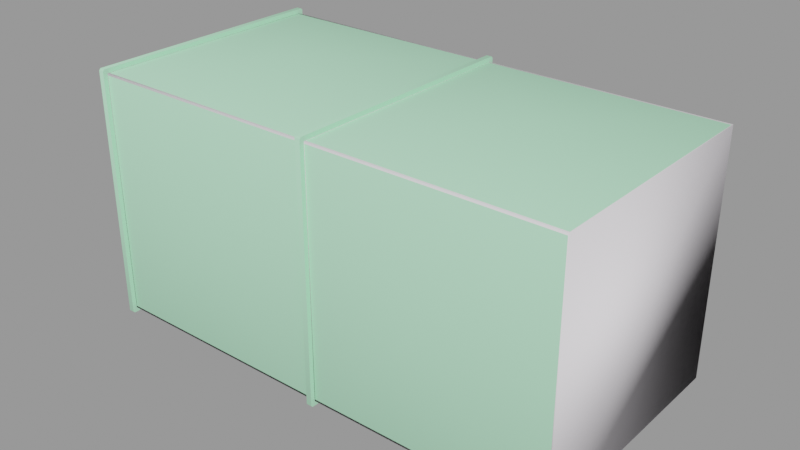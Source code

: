 # Source: vent_system_straight_128.blend  (saved by Blender 2.92.15; exported with 4.5.12 LTS)
import bpy
from mathutils import Matrix  # noqa: F401  (used for matrix-valued properties, if any)

bpy.ops.wm.read_factory_settings(use_empty=True)
scene = bpy.context.scene
scene.name = 'vent_system_straight_128.qc'

# ---- collections
col_vent_system_straight_128 = bpy.data.collections.new('vent_system_straight_128'); scene.collection.children.link(col_vent_system_straight_128)

# ---- materials (node trees are filled in below, after node groups)
mat_vent_system01 = bpy.data.materials.new('vent_system01')
mat_vent_system01.use_transparent_shadow = False
mat_vent_system01.diffuse_color = (0.4679, 0.8899, 0.5943, 1.0)
mat_phy = bpy.data.materials.new('  phy')
mat_phy.use_transparent_shadow = False
mat_phy.diffuse_color = (0.9156, 0.8753, 0.9207, 1.0)

# ---- material node trees

# ---- meshes
me_vent_system_straight_128_reference = bpy.data.meshes.new('vent_system_straight_128_reference')
me_vent_system_straight_128_reference.from_pydata([(32.71, 31.63, -32.0), (32.71, -32.78, -33.22), (32.71, 32.78, -33.22), (32.71, -31.63, -32.0), (31.25, -32.0, -31.63), (31.25, -32.0, 31.63), (2e-06, -34.5, -2.6e-05), (-31.29, -32.0, 31.63), (31.25, -31.63, 32.0), (-31.29, -31.63, 32.0), (-31.29, -32.0, -31.63), (31.25, -31.63, -32.0), (-31.29, -31.63, -32.0), (95.25, 31.63, -32.0), (95.25, -31.63, -32.0), (63.92, 2.9e-05, -34.5), (32.71, 32.0, -31.63), (95.25, 32.0, -31.63), (32.71, -33.22, -32.78), (31.29, -32.78, -33.22), (31.29, -33.22, -32.78), (31.29, -33.22, 32.78), (32.71, -33.22, 32.78), (31.29, -32.78, 33.22), (32.71, -32.78, 33.22), (-31.29, -32.78, -33.22), (-32.71, 32.78, -33.22), (-31.29, 32.78, -33.22), (-32.71, -32.78, -33.22), (-31.29, 31.63, -32.0), (32.71, 31.63, 32.0), (32.71, 32.78, 33.22), (32.71, -31.63, 32.0), (-31.29, -32.78, 33.22), (-31.29, 31.63, 32.0), (-31.29, 32.78, 33.22), (-32.71, 33.22, -32.78), (-31.29, 33.22, -32.78), (-32.71, -32.78, 33.22), (-32.71, 32.78, 33.22), (31.29, 32.78, -33.22), (95.25, -32.0, -31.63), (32.71, -32.0, -31.63), (31.29, 33.22, -32.78), (32.71, 33.22, -32.78), (31.25, 31.63, 32.0), (-31.29, 32.0, 31.63), (31.25, 32.0, 31.63), (31.29, 32.78, 33.22), (31.25, 32.0, -31.63), (31.25, 31.63, -32.0), (-31.29, 32.0, -31.63), (95.25, 32.0, 31.63), (95.25, 31.63, 32.0), (32.71, 32.0, 31.63), (-32.71, -31.63, 32.0), (-32.71, -33.22, 32.78), (-32.71, -32.0, 31.63), (-32.71, -33.22, -32.78), (-32.71, -32.0, -31.63), (-32.71, -31.63, -32.0), (-32.71, 31.63, -32.0), (-32.71, 31.63, 32.0), (-0.08499, -2.6e-05, 34.5), (-32.71, 33.22, 32.78), (-31.29, 33.22, 32.78), (63.92, -2.3e-05, 34.5), (95.25, -31.63, 32.0), (32.71, -32.0, 31.63), (95.25, -32.0, 31.63), (31.29, 33.22, 32.78), (32.71, 33.22, 32.78), (-31.29, -33.22, -32.78), (-31.29, -33.22, 32.78), (-0.08499, 2.6e-05, -34.5), (-2e-06, 34.5, 2.6e-05), (-32.71, 32.0, -31.63), (-32.71, 32.0, 31.63), (64.0, -34.5, -2.6e-05), (64.0, 34.5, 2.6e-05)], [], [(0, 1, 2), (0, 3, 1), (4, 5, 6), (7, 8, 9), (7, 5, 8), (6, 5, 7), (10, 6, 7), (10, 4, 6), (11, 4, 10), (11, 10, 12), (13, 14, 15), (13, 16, 17), (13, 0, 16), (0, 13, 15), (0, 15, 3), (15, 14, 3), (18, 19, 1), (18, 20, 19), (18, 21, 20), (18, 22, 21), (22, 23, 21), (22, 24, 23), (25, 26, 27), (25, 28, 26), (29, 25, 27), (29, 12, 25), (24, 30, 31), (24, 32, 30), (33, 34, 35), (33, 9, 34), (27, 36, 37), (27, 26, 36), (35, 38, 33), (35, 39, 38), (2, 19, 40), (2, 1, 19), (41, 3, 14), (41, 42, 3), (43, 2, 40), (43, 44, 2), (45, 46, 34), (45, 47, 46), (31, 23, 24), (31, 48, 23), (29, 49, 50), (29, 51, 49), (52, 30, 53), (52, 54, 30), (8, 48, 45), (8, 23, 48), (40, 11, 50), (40, 19, 11), (55, 56, 38), (55, 57, 56), (57, 58, 56), (57, 59, 58), (59, 28, 58), (59, 60, 28), (61, 28, 60), (61, 26, 28), (55, 39, 62), (55, 38, 39), (63, 9, 8), (34, 9, 63), (45, 34, 63), (45, 63, 8), (35, 64, 39), (35, 65, 64), (36, 64, 65), (36, 65, 37), (65, 35, 34), (65, 34, 46), (46, 37, 65), (46, 51, 37), (27, 37, 51), (27, 51, 29), (53, 66, 67), (53, 30, 66), (30, 32, 66), (66, 32, 67), (67, 32, 68), (67, 68, 69), (70, 44, 43), (70, 71, 44), (70, 31, 71), (70, 48, 31), (12, 72, 25), (12, 10, 72), (10, 73, 72), (10, 7, 73), (9, 73, 7), (9, 33, 73), (20, 11, 19), (20, 4, 11), (21, 4, 20), (21, 5, 4), (23, 5, 21), (23, 8, 5), (50, 11, 74), (74, 11, 12), (29, 74, 12), (29, 50, 74), (49, 75, 47), (75, 46, 47), (51, 46, 75), (49, 51, 75), (26, 61, 76), (26, 76, 36), (76, 64, 36), (76, 77, 64), (77, 39, 64), (77, 62, 39), (1, 3, 42), (1, 42, 18), (42, 22, 18), (42, 68, 22), (22, 68, 32), (22, 32, 24), (41, 69, 78), (78, 69, 68), (42, 78, 68), (42, 41, 78), (17, 79, 52), (79, 54, 52), (16, 54, 79), (17, 16, 79), (0, 2, 44), (0, 44, 16), (71, 16, 44), (71, 54, 16), (54, 71, 31), (54, 31, 30), (40, 50, 49), (40, 49, 43), (49, 70, 43), (49, 47, 70), (70, 47, 45), (70, 45, 48), (56, 33, 38), (56, 73, 33), (58, 73, 56), (58, 72, 73), (28, 72, 58), (28, 25, 72)])
me_vent_system_straight_128_reference.polygons.foreach_set('use_smooth', [True] * 144)
_k = set([(0, 3), (0, 16), (1, 2), (1, 18), (2, 44), (3, 42), (4, 5), (4, 11), (5, 8), (7, 9), (7, 10), (8, 45), (9, 34), (10, 12), (11, 50), (12, 29), (16, 54), (18, 22), (19, 20), (19, 40), (20, 21), (21, 23), (22, 24), (23, 48), (24, 31), (25, 27), (25, 72), (26, 28), (26, 36), (27, 37), (28, 58), (29, 51), (30, 32), (30, 54), (31, 71), (32, 68), (33, 35), (33, 73), (34, 46), (35, 65), (36, 37), (36, 64), (37, 65), (38, 39), (38, 56), (39, 64), (40, 43), (42, 68), (43, 44), (43, 70), (44, 71), (45, 47), (46, 51), (47, 49), (48, 70), (49, 50), (56, 58), (72, 73)])
me_vent_system_straight_128_reference.attributes.new('sharp_edge', 'BOOLEAN', 'EDGE').data.foreach_set('value', [ (min(e.vertices), max(e.vertices)) in _k for e in me_vent_system_straight_128_reference.edges])
_uv = me_vent_system_straight_128_reference.uv_layers.new(name='UVMap')
_uv.uv.foreach_set('vector', [0.009231, 0.9349, 0.2426, 0.9437, 0.005077, 0.9437, 0.009231, 0.9349, 0.2385, 0.9349, 0.2426, 0.9437, 0.4577, 0.006384, 0.4577, 0.4654, 0.3445, 0.2359, 0.2311, 0.4654, 0.4577, 0.4681, 0.2311, 0.4681, 0.2311, 0.4654, 0.4577, 0.4654, 0.4577, 0.4681, 0.3445, 0.2359, 0.4577, 0.4654, 0.2311, 0.4654, 0.2311, 0.006384, 0.3445, 0.2359, 0.2311, 0.4654, 0.2311, 0.006384, 0.4577, 0.006384, 0.3445, 0.2359, 0.4577, 0.003699, 0.4577, 0.006384, 0.2311, 0.006384, 0.4577, 0.003699, 0.2311, 0.006384, 0.2311, 0.003699, 0.2287, 0.4681, 0.2287, 0.927, 0.1153, 0.6975, 0.2287, 0.4681, 0.002193, 0.4654, 0.2287, 0.4654, 0.2287, 0.4681, 0.002193, 0.4681, 0.002193, 0.4654, 0.002193, 0.4681, 0.2287, 0.4681, 0.1153, 0.6975, 0.002193, 0.4681, 0.1153, 0.6975, 0.002193, 0.927, 0.1153, 0.6975, 0.2287, 0.927, 0.002193, 0.927, 0.4858, 0.9562, 0.4874, 0.9427, 0.4874, 0.9594, 0.4858, 0.9562, 0.4858, 0.9459, 0.4874, 0.9427, 0.4858, 0.9562, 0.2482, 0.9459, 0.4858, 0.9459, 0.4858, 0.9562, 0.2482, 0.9562, 0.2482, 0.9459, 0.2482, 0.9562, 0.2466, 0.9427, 0.2482, 0.9459, 0.2482, 0.9562, 0.2466, 0.9594, 0.2466, 0.9427, 0.2426, 0.9437, 0.005077, 0.954, 0.005077, 0.9437, 0.2426, 0.9437, 0.2426, 0.954, 0.005077, 0.954, 0.009231, 0.9349, 0.2426, 0.9437, 0.005077, 0.9437, 0.009231, 0.9349, 0.2385, 0.9349, 0.2426, 0.9437, 0.003634, 0.9794, 0.237, 0.9706, 0.2412, 0.9794, 0.003634, 0.9794, 0.007788, 0.9706, 0.237, 0.9706, 0.003634, 0.9794, 0.237, 0.9706, 0.2412, 0.9794, 0.003634, 0.9794, 0.007788, 0.9706, 0.237, 0.9706, 0.2456, 0.992, 0.2472, 0.9785, 0.2472, 0.9888, 0.2456, 0.992, 0.2456, 0.9753, 0.2472, 0.9785, 0.2412, 0.9794, 0.003634, 0.9898, 0.003634, 0.9794, 0.2412, 0.9794, 0.2412, 0.9898, 0.003634, 0.9898, 0.005077, 0.9437, 0.2426, 0.954, 0.005077, 0.954, 0.005077, 0.9437, 0.2426, 0.9437, 0.2426, 0.954, 0.4577, 0.006384, 0.2311, 0.003699, 0.4577, 0.003699, 0.4577, 0.006384, 0.2311, 0.006384, 0.2311, 0.003699, 0.2472, 0.9785, 0.2456, 0.992, 0.2456, 0.9753, 0.2472, 0.9785, 0.2472, 0.9888, 0.2456, 0.992, 0.2287, 0.003699, 0.002193, 0.006384, 0.002193, 0.003699, 0.2287, 0.003699, 0.2287, 0.006384, 0.002193, 0.006384, 0.2412, 0.9794, 0.003634, 0.9898, 0.003634, 0.9794, 0.2412, 0.9794, 0.2412, 0.9898, 0.003634, 0.9898, 0.002193, 0.4681, 0.2287, 0.4654, 0.2287, 0.4681, 0.002193, 0.4681, 0.002193, 0.4654, 0.2287, 0.4654, 0.2287, 0.006384, 0.002193, 0.003699, 0.2287, 0.003699, 0.2287, 0.006384, 0.002193, 0.006384, 0.002193, 0.003699, 0.007788, 0.9986, 0.2412, 0.9898, 0.237, 0.9986, 0.007788, 0.9986, 0.003634, 0.9898, 0.2412, 0.9898, 0.005077, 0.954, 0.2385, 0.9628, 0.00923, 0.9628, 0.005077, 0.954, 0.2426, 0.954, 0.2385, 0.9628, 0.251, 0.9343, 0.2482, 0.9459, 0.2466, 0.9427, 0.251, 0.9343, 0.2524, 0.937, 0.2482, 0.9459, 0.2524, 0.937, 0.4858, 0.9459, 0.2482, 0.9459, 0.2524, 0.937, 0.4816, 0.937, 0.4858, 0.9459, 0.4816, 0.937, 0.4874, 0.9427, 0.4858, 0.9459, 0.4816, 0.937, 0.483, 0.9343, 0.4874, 0.9427, 0.00923, 0.9628, 0.2426, 0.954, 0.2385, 0.9628, 0.00923, 0.9628, 0.005077, 0.954, 0.2426, 0.954, 0.007788, 0.9986, 0.2412, 0.9898, 0.237, 0.9986, 0.007788, 0.9986, 0.003634, 0.9898, 0.2412, 0.9898, 0.1156, 0.2359, 0.002501, 0.006384, 0.229, 0.006384, 0.002501, 0.4654, 0.002501, 0.006384, 0.1156, 0.2359, 0.229, 0.4654, 0.002501, 0.4654, 0.1156, 0.2359, 0.229, 0.4654, 0.1156, 0.2359, 0.229, 0.006384, 0.4864, 0.992, 0.4848, 0.9785, 0.4864, 0.9753, 0.4864, 0.992, 0.4848, 0.9888, 0.4848, 0.9785, 0.2472, 0.9785, 0.4848, 0.9785, 0.4848, 0.9888, 0.2472, 0.9785, 0.4848, 0.9888, 0.2472, 0.9888, 0.4848, 0.9888, 0.4864, 0.992, 0.482, 1.0, 0.4848, 0.9888, 0.482, 1.0, 0.4806, 0.9976, 0.4806, 0.9976, 0.2472, 0.9888, 0.4848, 0.9888, 0.4806, 0.9976, 0.2514, 0.9976, 0.2472, 0.9888, 0.2456, 0.992, 0.2472, 0.9888, 0.2514, 0.9976, 0.2456, 0.992, 0.2514, 0.9976, 0.2501, 1.0, 0.4577, 0.927, 0.3442, 0.6975, 0.4577, 0.4681, 0.4577, 0.927, 0.2311, 0.927, 0.3442, 0.6975, 0.2311, 0.927, 0.2311, 0.4681, 0.3442, 0.6975, 0.3442, 0.6975, 0.2311, 0.4681, 0.4577, 0.4681, 0.4577, 0.4681, 0.2311, 0.4681, 0.2311, 0.4654, 0.4577, 0.4681, 0.2311, 0.4654, 0.4577, 0.4654, 0.4848, 0.9785, 0.2472, 0.9888, 0.2472, 0.9785, 0.4848, 0.9785, 0.4848, 0.9888, 0.2472, 0.9888, 0.4848, 0.9785, 0.4864, 0.992, 0.4848, 0.9888, 0.4848, 0.9785, 0.4864, 0.9753, 0.4864, 0.992, 0.483, 0.9677, 0.4858, 0.9562, 0.4874, 0.9594, 0.483, 0.9677, 0.4816, 0.965, 0.4858, 0.9562, 0.4816, 0.965, 0.2482, 0.9562, 0.4858, 0.9562, 0.4816, 0.965, 0.2524, 0.965, 0.2482, 0.9562, 0.251, 0.9677, 0.2482, 0.9562, 0.2524, 0.965, 0.251, 0.9677, 0.2466, 0.9594, 0.2482, 0.9562, 0.4858, 0.9459, 0.483, 0.9343, 0.4874, 0.9427, 0.4858, 0.9459, 0.4816, 0.937, 0.483, 0.9343, 0.2482, 0.9459, 0.4816, 0.937, 0.4858, 0.9459, 0.2482, 0.9459, 0.2524, 0.937, 0.4816, 0.937, 0.2466, 0.9427, 0.2524, 0.937, 0.2482, 0.9459, 0.2466, 0.9427, 0.251, 0.9343, 0.2524, 0.937, 0.458, 0.4681, 0.458, 0.927, 0.3445, 0.6975, 0.3445, 0.6975, 0.458, 0.927, 0.2315, 0.927, 0.2315, 0.4681, 0.3445, 0.6975, 0.2315, 0.927, 0.2315, 0.4681, 0.458, 0.4681, 0.3445, 0.6975, 0.2287, 0.006384, 0.1156, 0.2359, 0.2287, 0.4654, 0.1156, 0.2359, 0.002193, 0.4654, 0.2287, 0.4654, 0.002193, 0.006384, 0.002193, 0.4654, 0.1156, 0.2359, 0.2287, 0.006384, 0.002193, 0.006384, 0.1156, 0.2359, 0.2456, 0.9753, 0.2501, 0.967, 0.2514, 0.9696, 0.2456, 0.9753, 0.2514, 0.9696, 0.2472, 0.9785, 0.2514, 0.9696, 0.4848, 0.9785, 0.2472, 0.9785, 0.2514, 0.9696, 0.4806, 0.9696, 0.4848, 0.9785, 0.4806, 0.9696, 0.4864, 0.9753, 0.4848, 0.9785, 0.4806, 0.9696, 0.482, 0.967, 0.4864, 0.9753, 0.4874, 0.9594, 0.483, 0.9677, 0.4816, 0.965, 0.4874, 0.9594, 0.4816, 0.965, 0.4858, 0.9562, 0.4816, 0.965, 0.2482, 0.9562, 0.4858, 0.9562, 0.4816, 0.965, 0.2524, 0.965, 0.2482, 0.9562, 0.2482, 0.9562, 0.2524, 0.965, 0.251, 0.9677, 0.2482, 0.9562, 0.251, 0.9677, 0.2466, 0.9594, 0.2287, 0.006384, 0.2287, 0.4654, 0.1156, 0.2359, 0.1156, 0.2359, 0.2287, 0.4654, 0.002193, 0.4654, 0.002193, 0.006384, 0.1156, 0.2359, 0.002193, 0.4654, 0.002193, 0.006384, 0.2287, 0.006384, 0.1156, 0.2359, 0.2287, 0.006384, 0.1156, 0.2359, 0.2287, 0.4654, 0.1156, 0.2359, 0.002193, 0.4654, 0.2287, 0.4654, 0.002193, 0.006384, 0.002193, 0.4654, 0.1156, 0.2359, 0.2287, 0.006384, 0.002193, 0.006384, 0.1156, 0.2359, 0.2501, 1.0, 0.2456, 0.992, 0.2472, 0.9888, 0.2501, 1.0, 0.2472, 0.9888, 0.2514, 0.9976, 0.4848, 0.9888, 0.2514, 0.9976, 0.2472, 0.9888, 0.4848, 0.9888, 0.4806, 0.9976, 0.2514, 0.9976, 0.4806, 0.9976, 0.4848, 0.9888, 0.4864, 0.992, 0.4806, 0.9976, 0.4864, 0.992, 0.482, 1.0, 0.2456, 0.9753, 0.2501, 0.967, 0.2514, 0.9696, 0.2456, 0.9753, 0.2514, 0.9696, 0.2472, 0.9785, 0.2514, 0.9696, 0.4848, 0.9785, 0.2472, 0.9785, 0.2514, 0.9696, 0.4806, 0.9696, 0.4848, 0.9785, 0.4848, 0.9785, 0.4806, 0.9696, 0.482, 0.967, 0.4848, 0.9785, 0.482, 0.967, 0.4864, 0.9753, 0.2482, 0.9459, 0.2466, 0.9594, 0.2466, 0.9427, 0.2482, 0.9459, 0.2482, 0.9562, 0.2466, 0.9594, 0.4858, 0.9459, 0.2482, 0.9562, 0.2482, 0.9459, 0.4858, 0.9459, 0.4858, 0.9562, 0.2482, 0.9562, 0.4874, 0.9427, 0.4858, 0.9562, 0.4858, 0.9459, 0.4874, 0.9427, 0.4874, 0.9594, 0.4858, 0.9562])
me_vent_system_straight_128_reference.materials.append(mat_vent_system01)
me_vent_system_straight_128_reference.use_remesh_fix_poles = True
me_vent_system_straight_128_reference.use_remesh_preserve_attributes = False
me_vent_system_straight_128_reference.use_mirror_vertex_groups = False
me_vent_system_straight_128_reference.update()
me_vent_system_straight_128_reference.normals_split_custom_set([tuple(v) for v in zip(*[iter([1.0, 1.393e-07, 0.0, 1.0, -3.815e-06, 0.0, 1.0, 1.178e-06, 0.0, 1.0, 1.393e-07, 0.0, 1.0, 5.867e-08, 0.0, 1.0, -3.815e-06, 0.0, 0.02833, -0.9598, -0.2793, 0.02833, -0.9598, 0.2793, 3.81e-05, -1.0, -7.14e-07, -0.0283, -0.9598, 0.2793, 0.02826, -0.2793, 0.9598, -0.02838, -0.2793, 0.9598, -0.0283, -0.9598, 0.2793, 0.02833, -0.9598, 0.2793, 0.02826, -0.2793, 0.9598, 3.81e-05, -1.0, -7.14e-07, 0.02833, -0.9598, 0.2793, -0.0283, -0.9598, 0.2793, -0.0283, -0.9598, -0.2793, 3.81e-05, -1.0, -7.14e-07, -0.0283, -0.9598, 0.2793, -0.0283, -0.9598, -0.2793, 0.02833, -0.9598, -0.2793, 3.81e-05, -1.0, -7.14e-07, 0.02826, -0.2793, -0.9598, 0.02833, -0.9598, -0.2793, -0.0283, -0.9598, -0.2793, 0.02826, -0.2793, -0.9598, -0.0283, -0.9598, -0.2793, -0.02838, -0.2793, -0.9598, 0.02826, 0.2793, -0.9598, 0.02826, -0.2793, -0.9598, -0.0001394, 7.199e-07, -1.0, 0.02826, 0.2793, -0.9598, -0.0283, 0.9598, -0.2793, 0.02833, 0.9598, -0.2792, 0.02826, 0.2793, -0.9598, -0.02838, 0.2793, -0.9598, -0.0283, 0.9598, -0.2793, -0.02838, 0.2793, -0.9598, 0.02826, 0.2793, -0.9598, -0.0001394, 7.199e-07, -1.0, -0.02838, 0.2793, -0.9598, -0.0001394, 7.199e-07, -1.0, -0.02838, -0.2793, -0.9598, -0.0001394, 7.199e-07, -1.0, 0.02826, -0.2793, -0.9598, -0.02838, -0.2793, -0.9598, 0.0, -0.9239, -0.3827, 0.0, -0.3827, -0.9239, 0.0, -0.3827, -0.9239, 0.0, -0.9239, -0.3827, 0.0, -0.9239, -0.3827, 0.0, -0.3827, -0.9239, 0.0, -0.9239, -0.3827, 0.0, -0.9239, 0.3827, 0.0, -0.9239, -0.3827, 0.0, -0.9239, -0.3827, 7.464e-07, -0.9239, 0.3827, 0.0, -0.9239, 0.3827, 7.464e-07, -0.9239, 0.3827, -1.186e-06, -0.3826, 0.9239, 0.0, -0.9239, 0.3827, 7.464e-07, -0.9239, 0.3827, -4.598e-07, -0.3827, 0.9239, -1.186e-06, -0.3826, 0.9239, 0.0, -0.3827, -0.9239, 0.0, 0.3827, -0.9239, 0.0, 0.3827, -0.9239, 0.0, -0.3827, -0.9239, 0.0, -0.3827, -0.9239, 0.0, 0.3827, -0.9239, 1.0, 9.165e-07, 3.191e-08, 1.0, 2.424e-06, -1.875e-08, 1.0, 2.939e-07, 1.896e-08, 1.0, 9.165e-07, 3.191e-08, 1.0, 3.946e-07, -3.362e-08, 1.0, 2.424e-06, -1.875e-08, 1.0, -4.797e-06, 8.559e-06, 1.0, 3.612e-06, 1.005e-05, 1.0, 4.031e-06, 8.558e-06, 1.0, -4.797e-06, 8.559e-06, 1.0, -3.457e-06, 1.005e-05, 1.0, 3.612e-06, 1.005e-05, 1.0, -4.763e-06, 8.577e-06, 1.0, 2.178e-06, 1.002e-05, 1.0, 6.617e-08, 8.539e-06, 1.0, -4.763e-06, 8.577e-06, 1.0, -6.436e-07, 1.009e-05, 1.0, 2.178e-06, 1.002e-05, 0.0, 0.3827, -0.9239, 0.0, 0.7071, -0.7071, 0.0, 0.7071, -0.7071, 0.0, 0.3827, -0.9239, 0.0, 0.3827, -0.9239, 0.0, 0.7071, -0.7071, -2.031e-08, 0.3826, 0.9239, -4.395e-07, -0.3827, 0.9239, -1.206e-06, -0.3827, 0.9239, -2.031e-08, 0.3826, 0.9239, 0.0, 0.3827, 0.9239, -4.395e-07, -0.3827, 0.9239, 0.0, 0.3826, -0.9239, 0.0, -0.3827, -0.9239, 0.0, 0.3827, -0.9239, 0.0, 0.3826, -0.9239, 0.0, -0.3827, -0.9239, 0.0, -0.3827, -0.9239, 0.02833, -0.9598, -0.2793, -0.02838, -0.2793, -0.9598, 0.02826, -0.2793, -0.9598, 0.02833, -0.9598, -0.2793, -0.0283, -0.9598, -0.2793, -0.02838, -0.2793, -0.9598, 0.0, 0.7071, -0.7071, 0.0, 0.3826, -0.9239, 0.0, 0.3827, -0.9239, 0.0, 0.7071, -0.7071, 0.0, 0.7071, -0.7071, 0.0, 0.3826, -0.9239, 0.02826, 0.2793, 0.9598, -0.0283, 0.9598, 0.2793, -0.02838, 0.2793, 0.9598, 0.02826, 0.2793, 0.9598, 0.02833, 0.9598, 0.2793, -0.0283, 0.9598, 0.2793, -2.031e-08, 0.3826, 0.9239, -1.186e-06, -0.3826, 0.9239, -4.598e-07, -0.3827, 0.9239, -2.031e-08, 0.3826, 0.9239, 0.0, 0.3827, 0.9239, -1.186e-06, -0.3826, 0.9239, -0.02838, 0.2793, -0.9598, 0.02833, 0.9598, -0.2793, 0.02826, 0.2793, -0.9598, -0.02838, 0.2793, -0.9598, -0.0283, 0.9598, -0.2793, 0.02833, 0.9598, -0.2793, 0.02833, 0.9598, 0.2793, -0.02838, 0.2793, 0.9598, 0.02826, 0.2793, 0.9598, 0.02833, 0.9598, 0.2793, -0.0283, 0.9598, 0.2793, -0.02838, 0.2793, 0.9598, -0.9997, -0.007918, 0.02256, -0.9997, 0.007619, 0.02284, -0.9997, 0.007952, 0.02253, -0.9997, -0.007918, 0.02256, -0.9997, -0.00762, 0.02284, -0.9997, 0.007619, 0.02284, -0.9997, 0.007602, -0.02276, -0.9997, -0.007821, -0.02255, -0.9997, 0.007824, -0.02255, -0.9997, 0.007602, -0.02276, -0.9997, -0.007599, -0.02276, -0.9997, -0.007821, -0.02255, -1.0, -1.862e-05, 8.043e-05, -1.0, -6.734e-05, 3.457e-05, -1.0, -3.464e-05, 6.847e-05, -1.0, -1.862e-05, 8.043e-05, -1.0, -7.517e-05, 2.242e-05, -1.0, -6.734e-05, 3.457e-05, -1.0, -7.517e-05, 2.242e-05, -1.0, 3.799e-05, -1.482e-05, -1.0, -6.734e-05, 3.457e-05, -1.0, -7.517e-05, 2.242e-05, -1.0, 1.786e-05, -2.086e-06, -1.0, 3.799e-05, -1.482e-05, -1.0, 1.786e-05, -2.086e-06, -1.0, 2.501e-05, -1.195e-05, -1.0, 3.799e-05, -1.482e-05, -1.0, 1.786e-05, -2.086e-06, -1.0, 0.0, 0.0, -1.0, 2.501e-05, -1.195e-05, -1.0, -2.64e-06, 0.0, -1.0, 2.501e-05, -1.195e-05, -1.0, 0.0, 0.0, -1.0, -2.64e-06, 0.0, -1.0, -2.776e-05, -1.195e-05, -1.0, 2.501e-05, -1.195e-05, -1.0, -1.862e-05, 8.043e-05, -1.0, 3.454e-05, 6.847e-05, -1.0, 2.128e-05, 8.043e-05, -1.0, -1.862e-05, 8.043e-05, -1.0, -3.464e-05, 6.847e-05, -1.0, 3.454e-05, 6.847e-05, -0.0001394, -7.208e-07, 1.0, -0.02838, -0.2793, 0.9598, 0.02826, -0.2793, 0.9598, -0.02838, 0.2793, 0.9598, -0.02838, -0.2793, 0.9598, -0.0001394, -7.208e-07, 1.0, 0.02826, 0.2793, 0.9598, -0.02838, 0.2793, 0.9598, -0.0001394, -7.208e-07, 1.0, 0.02826, 0.2793, 0.9598, -0.0001394, -7.208e-07, 1.0, 0.02826, -0.2793, 0.9598, -2.031e-08, 0.3826, 0.9239, 0.0, 0.9239, 0.3827, 0.0, 0.3827, 0.9239, -2.031e-08, 0.3826, 0.9239, 0.0, 0.9239, 0.3827, 0.0, 0.9239, 0.3827, 0.0, 1.0, 6.557e-07, 0.0, 0.9239, 0.3827, 0.0, 0.9239, 0.3827, 0.0, 1.0, 6.557e-07, 0.0, 0.9239, 0.3827, 0.0, 1.0, 6.557e-07, 1.0, 5.069e-06, 4.22e-06, 1.0, 6.617e-08, 8.539e-06, 1.0, 2.178e-06, 1.002e-05, 1.0, 5.069e-06, 4.22e-06, 1.0, 2.178e-06, 1.002e-05, 1.0, 9.837e-06, 2.63e-06, 1.0, 9.837e-06, 2.63e-06, 1.0, -1.108e-06, -8.157e-08, 1.0, 5.069e-06, 4.22e-06, 1.0, 9.837e-06, 2.63e-06, 1.0, -1.423e-06, -1.429e-07, 1.0, -1.108e-06, -8.157e-08, 1.0, 2.939e-07, 1.896e-08, 1.0, -1.108e-06, -8.157e-08, 1.0, -1.423e-06, -1.429e-07, 1.0, 2.939e-07, 1.896e-08, 1.0, -1.423e-06, -1.429e-07, 1.0, 9.165e-07, 3.191e-08, 0.02826, 0.2793, 0.9598, -0.0001394, -7.199e-07, 1.0, 0.02826, -0.2793, 0.9598, 0.02826, 0.2793, 0.9598, -0.02838, 0.2793, 0.9598, -0.0001394, -7.199e-07, 1.0, -0.02838, 0.2793, 0.9598, -0.02838, -0.2793, 0.9598, -0.0001394, -7.199e-07, 1.0, -0.0001394, -7.199e-07, 1.0, -0.02838, -0.2793, 0.9598, 0.02826, -0.2793, 0.9598, 0.02826, -0.2793, 0.9598, -0.02838, -0.2793, 0.9598, -0.0283, -0.9598, 0.2793, 0.02826, -0.2793, 0.9598, -0.0283, -0.9598, 0.2793, 0.02833, -0.9598, 0.2793, 0.0, 0.9239, 0.3827, 0.0, 1.0, 7.366e-07, 0.0, 1.0, 7.377e-07, 0.0, 0.9239, 0.3827, 0.0, 0.9239, 0.3827, 0.0, 1.0, 7.366e-07, 0.0, 0.9239, 0.3827, -2.031e-08, 0.3826, 0.9239, 0.0, 0.9239, 0.3827, 0.0, 0.9239, 0.3827, 0.0, 0.3827, 0.9239, -2.031e-08, 0.3826, 0.9239, 1.0, 3.946e-07, -3.362e-08, 1.0, 1.924e-06, 0.0, 1.0, 2.424e-06, -1.875e-08, 1.0, 3.946e-07, -3.362e-08, 1.0, -4.576e-08, -1.161e-09, 1.0, 1.924e-06, 0.0, 1.0, -4.576e-08, -1.161e-09, 1.0, -7.063e-06, 4.139e-06, 1.0, 1.924e-06, 0.0, 1.0, -4.576e-08, -1.161e-09, 1.0, -5.632e-06, 2.489e-06, 1.0, -7.063e-06, 4.139e-06, 1.0, -6.436e-07, 1.009e-05, 1.0, -7.063e-06, 4.139e-06, 1.0, -5.632e-06, 2.489e-06, 1.0, -6.436e-07, 1.009e-05, 1.0, -4.763e-06, 8.577e-06, 1.0, -7.063e-06, 4.139e-06, -0.9997, -0.02273, -0.007653, -0.9997, -0.007821, -0.02255, -0.9997, -0.007599, -0.02276, -0.9997, -0.02273, -0.007653, -0.9997, -0.02262, -0.007768, -0.9997, -0.007821, -0.02255, -0.9997, -0.02276, 0.007679, -0.9997, -0.02262, -0.007768, -0.9997, -0.02273, -0.007653, -0.9997, -0.02276, 0.007679, -0.9997, -0.02261, 0.00783, -0.9997, -0.02262, -0.007768, -0.9997, -0.00762, 0.02284, -0.9997, -0.02261, 0.00783, -0.9997, -0.02276, 0.007679, -0.9997, -0.00762, 0.02284, -0.9997, -0.007918, 0.02256, -0.9997, -0.02261, 0.00783, 0.02826, 0.2793, -0.9598, 0.02826, -0.2793, -0.9598, -0.0001394, 7.235e-07, -1.0, -0.0001394, 7.235e-07, -1.0, 0.02826, -0.2793, -0.9598, -0.02838, -0.2793, -0.9598, -0.02838, 0.2793, -0.9598, -0.0001394, 7.235e-07, -1.0, -0.02838, -0.2793, -0.9598, -0.02838, 0.2793, -0.9598, 0.02826, 0.2793, -0.9598, -0.0001394, 7.235e-07, -1.0, 0.02833, 0.9598, -0.2793, 3.804e-05, 1.0, 7.426e-07, 0.02833, 0.9598, 0.2793, 3.804e-05, 1.0, 7.426e-07, -0.0283, 0.9598, 0.2793, 0.02833, 0.9598, 0.2793, -0.0283, 0.9598, -0.2793, -0.0283, 0.9598, 0.2793, 3.804e-05, 1.0, 7.426e-07, 0.02833, 0.9598, -0.2793, -0.0283, 0.9598, -0.2793, 3.804e-05, 1.0, 7.426e-07, -1.0, -2.776e-05, -1.195e-05, -1.0, -2.64e-06, 0.0, -1.0, -1.706e-05, -7.185e-07, -1.0, -2.776e-05, -1.195e-05, -1.0, -1.706e-05, -7.185e-07, -1.0, -3.981e-05, -1.404e-05, -1.0, -1.706e-05, -7.185e-07, -1.0, 6.891e-05, 3.378e-05, -1.0, -3.981e-05, -1.404e-05, -1.0, -1.706e-05, -7.185e-07, -1.0, 8.165e-05, 2.105e-05, -1.0, 6.891e-05, 3.378e-05, -1.0, 8.165e-05, 2.105e-05, -1.0, 3.454e-05, 6.847e-05, -1.0, 6.891e-05, 3.378e-05, -1.0, 8.165e-05, 2.105e-05, -1.0, 2.128e-05, 8.043e-05, -1.0, 3.454e-05, 6.847e-05, 1.0, -3.815e-06, 0.0, 1.0, 5.867e-08, 0.0, 1.0, 2.846e-06, -1.161e-09, 1.0, -3.815e-06, 0.0, 1.0, 2.846e-06, -1.161e-09, 1.0, -2.663e-06, 0.0, 1.0, 2.846e-06, -1.161e-09, 1.0, -1.024e-05, 4.139e-06, 1.0, -2.663e-06, 0.0, 1.0, 2.846e-06, -1.161e-09, 1.0, -1.288e-05, 2.489e-06, 1.0, -1.024e-05, 4.139e-06, 1.0, -1.024e-05, 4.139e-06, 1.0, -1.288e-05, 2.489e-06, 1.0, -3.457e-06, 1.005e-05, 1.0, -1.024e-05, 4.139e-06, 1.0, -3.457e-06, 1.005e-05, 1.0, -4.797e-06, 8.559e-06, 0.02833, -0.9598, -0.2793, 0.02833, -0.9598, 0.2793, 3.811e-05, -1.0, -8.105e-07, 3.811e-05, -1.0, -8.105e-07, 0.02833, -0.9598, 0.2793, -0.0283, -0.9598, 0.2793, -0.0283, -0.9598, -0.2793, 3.811e-05, -1.0, -8.105e-07, -0.0283, -0.9598, 0.2793, -0.0283, -0.9598, -0.2793, 0.02833, -0.9598, -0.2793, 3.811e-05, -1.0, -8.105e-07, 0.02833, 0.9598, -0.2792, 3.801e-05, 1.0, 6.806e-07, 0.02833, 0.9598, 0.2793, 3.801e-05, 1.0, 6.806e-07, -0.0283, 0.9598, 0.2793, 0.02833, 0.9598, 0.2793, -0.0283, 0.9598, -0.2793, -0.0283, 0.9598, 0.2793, 3.801e-05, 1.0, 6.806e-07, 0.02833, 0.9598, -0.2792, -0.0283, 0.9598, -0.2793, 3.801e-05, 1.0, 6.806e-07, 1.0, 1.393e-07, 0.0, 1.0, 1.178e-06, 0.0, 1.0, -1.961e-07, 0.0, 1.0, 1.393e-07, 0.0, 1.0, -1.961e-07, 0.0, 1.0, -1.904e-06, -1.161e-09, 1.0, 7.845e-06, 4.139e-06, 1.0, -1.904e-06, -1.161e-09, 1.0, -1.961e-07, 0.0, 1.0, 7.845e-06, 4.139e-06, 1.0, 1.077e-05, 2.489e-06, 1.0, -1.904e-06, -1.161e-09, 1.0, 1.077e-05, 2.489e-06, 1.0, 7.845e-06, 4.139e-06, 1.0, 4.031e-06, 8.558e-06, 1.0, 1.077e-05, 2.489e-06, 1.0, 4.031e-06, 8.558e-06, 1.0, 3.612e-06, 1.005e-05, -0.9997, 0.007602, -0.02276, -0.9997, 0.007824, -0.02255, -0.9997, 0.02262, -0.007771, -0.9997, 0.007602, -0.02276, -0.9997, 0.02262, -0.007771, -0.9997, 0.02272, -0.007658, -0.9997, 0.02262, -0.007771, -0.9997, 0.02279, 0.007642, -0.9997, 0.02272, -0.007658, -0.9997, 0.02262, -0.007771, -0.9997, 0.02261, 0.00783, -0.9997, 0.02279, 0.007642, -0.9997, 0.02279, 0.007642, -0.9997, 0.02261, 0.00783, -0.9997, 0.007952, 0.02253, -0.9997, 0.02279, 0.007642, -0.9997, 0.007952, 0.02253, -0.9997, 0.007619, 0.02284, 7.464e-07, -0.9239, 0.3827, -1.206e-06, -0.3827, 0.9239, -4.395e-07, -0.3827, 0.9239, 7.464e-07, -0.9239, 0.3827, 0.0, -0.9239, 0.3827, -1.206e-06, -0.3827, 0.9239, 0.0, -0.9239, -0.3827, 0.0, -0.9239, 0.3827, 7.464e-07, -0.9239, 0.3827, 0.0, -0.9239, -0.3827, 0.0, -0.9239, -0.3827, 0.0, -0.9239, 0.3827, 0.0, -0.3827, -0.9239, 0.0, -0.9239, -0.3827, 0.0, -0.9239, -0.3827, 0.0, -0.3827, -0.9239, 0.0, -0.3827, -0.9239, 0.0, -0.9239, -0.3827])] * 3)])
me_vent_system_straight_128_physics = bpy.data.meshes.new('vent_system_straight_128_physics')
me_vent_system_straight_128_physics.from_pydata([(95.29, -32.01, -32.01), (-32.71, -32.01, 32.01), (-32.71, -32.01, -32.01), (95.29, -32.01, 32.01), (95.29, 32.01, 32.01), (95.29, 32.01, -32.01), (-32.71, 32.01, 32.01), (-32.71, 32.01, -32.01)], [], [(0, 1, 2), (0, 3, 1), (0, 4, 3), (0, 5, 4), (3, 6, 1), (3, 4, 6), (0, 2, 7), (0, 7, 5), (7, 6, 5), (5, 6, 4), (6, 7, 1), (1, 7, 2)])
me_vent_system_straight_128_physics.polygons.foreach_set('use_smooth', [True] * 12)
_uv = me_vent_system_straight_128_physics.uv_layers.new(name='UVMap')
_uv.uv.foreach_set('vector', [0.0, 0.0, 0.0, 0.0, 0.0, 0.0, 0.0, 0.0, 0.0, 0.0, 0.0, 0.0, 0.0, 0.0, 0.0, 0.0, 0.0, 0.0, 0.0, 0.0, 0.0, 0.0, 0.0, 0.0, 0.0, 0.0, 0.0, 0.0, 0.0, 0.0, 0.0, 0.0, 0.0, 0.0, 0.0, 0.0, 0.0, 0.0, 0.0, 0.0, 0.0, 0.0, 0.0, 0.0, 0.0, 0.0, 0.0, 0.0, 0.0, 0.0, 0.0, 0.0, 0.0, 0.0, 0.0, 0.0, 0.0, 0.0, 0.0, 0.0, 0.0, 0.0, 0.0, 0.0, 0.0, 0.0, 0.0, 0.0, 0.0, 0.0, 0.0, 0.0])
me_vent_system_straight_128_physics.materials.append(mat_phy)
me_vent_system_straight_128_physics.use_remesh_fix_poles = True
me_vent_system_straight_128_physics.use_remesh_preserve_attributes = False
me_vent_system_straight_128_physics.use_mirror_vertex_groups = False
me_vent_system_straight_128_physics.update()
me_vent_system_straight_128_physics.normals_split_custom_set([tuple(v) for v in zip(*[iter([0.6666, 0.6667, 0.3334, 0.8165, -0.4083, -0.4083, 0.6667, 0.6666, -0.3334, 0.6666, 0.6667, 0.3334, 0.4364, -0.8729, 0.2182, 0.8165, -0.4083, -0.4083, 0.6666, 0.6667, 0.3334, -0.5773, -0.5773, 0.5775, 0.4364, -0.8729, 0.2182, 0.6666, 0.6667, 0.3334, -0.8728, 0.4365, 0.2183, -0.5773, -0.5773, 0.5775, 0.4364, -0.8729, 0.2182, -0.6963, -0.6963, -0.1741, 0.8165, -0.4083, -0.4083, 0.4364, -0.8729, 0.2182, -0.5773, -0.5773, 0.5775, -0.6963, -0.6963, -0.1741, 0.6666, 0.6667, 0.3334, 0.6667, 0.6666, -0.3334, -0.4082, 0.8165, -0.4083, 0.6666, 0.6667, 0.3334, -0.4082, 0.8165, -0.4083, -0.8728, 0.4365, 0.2183, -0.4082, 0.8165, -0.4083, -0.6963, -0.6963, -0.1741, -0.8728, 0.4365, 0.2183, -0.8728, 0.4365, 0.2183, -0.6963, -0.6963, -0.1741, -0.5773, -0.5773, 0.5775, -0.6963, -0.6963, -0.1741, -0.4082, 0.8165, -0.4083, 0.8165, -0.4083, -0.4083, 0.8165, -0.4083, -0.4083, -0.4082, 0.8165, -0.4083, 0.6667, 0.6666, -0.3334])] * 3)])
arm_vent_system_straight_128_qc_skeleton = bpy.data.armatures.new('vent_system_straight_128.qc_skeleton')  # bones are not reproduced

# ---- objects
ob_vent_system_straight_128_qc_skeleton = bpy.data.objects.new('vent_system_straight_128.qc_skeleton', arm_vent_system_straight_128_qc_skeleton)
ob_vent_system_straight_128_reference = bpy.data.objects.new('vent_system_straight_128_reference', me_vent_system_straight_128_reference)
ob_vent_system_straight_128_physics = bpy.data.objects.new('vent_system_straight_128_physics', me_vent_system_straight_128_physics)

# ---- transforms, parenting, visibility, modifiers, constraints
ob_vent_system_straight_128_qc_skeleton.location = (0.0, 0.0, 0.0)
ob_vent_system_straight_128_qc_skeleton.show_in_front = True
ob_vent_system_straight_128_qc_skeleton.lineart.crease_threshold = 0.0
ob_vent_system_straight_128_reference.parent = ob_vent_system_straight_128_qc_skeleton
ob_vent_system_straight_128_reference.location = (0.0, 0.0, 0.0)
ob_vent_system_straight_128_reference.lineart.crease_threshold = 0.0
_vg = ob_vent_system_straight_128_reference.vertex_groups.new(name='static_prop')
_vg.add([0, 1, 2, 3, 4, 5, 6, 7, 8, 9, 10, 11, 12, 13, 14, 15, 16, 17, 18, 19, 20, 21, 22, 23, 24, 25, 26, 27, 28, 29, 30, 31, 32, 33, 34, 35, 36, 37, 38, 39, 40, 41, 42, 43, 44, 45, 46, 47, 48, 49, 50, 51, 52, 53, 54, 55, 56, 57, 58, 59, 60, 61, 62, 63, 64, 65, 66, 67, 68, 69, 70, 71, 72, 73, 74, 75, 76, 77, 78, 79], 1.0, 'REPLACE')
_m = ob_vent_system_straight_128_reference.modifiers.new('Armature', 'ARMATURE')
_m.object = ob_vent_system_straight_128_qc_skeleton
ob_vent_system_straight_128_physics.parent = ob_vent_system_straight_128_qc_skeleton
ob_vent_system_straight_128_physics.location = (0.0, 0.0, 0.0)
ob_vent_system_straight_128_physics.display_type = 'SOLID'
ob_vent_system_straight_128_physics.show_wire = True
ob_vent_system_straight_128_physics.lineart.crease_threshold = 0.0
_vg = ob_vent_system_straight_128_physics.vertex_groups.new(name='static_prop')
_vg.add([0, 1, 2, 3, 4, 5, 6, 7], 1.0, 'REPLACE')
_m = ob_vent_system_straight_128_physics.modifiers.new('Armature', 'ARMATURE')
_m.object = ob_vent_system_straight_128_qc_skeleton

# ---- collection membership
scene.collection.objects.link(ob_vent_system_straight_128_qc_skeleton)
scene.collection.objects.link(ob_vent_system_straight_128_reference)
scene.collection.objects.link(ob_vent_system_straight_128_physics)
col_vent_system_straight_128.objects.link(ob_vent_system_straight_128_qc_skeleton)
col_vent_system_straight_128.objects.link(ob_vent_system_straight_128_reference)
col_vent_system_straight_128.objects.link(ob_vent_system_straight_128_physics)

# ---- scene / render settings (as saved in the file)
scene.frame_start = 1; scene.frame_end = 250; scene.frame_set(0)
scene.render.engine = 'BLENDER_EEVEE_NEXT'
scene.cycles.use_denoising = False
scene.cycles.samples = 128
scene.cycles.sampling_pattern = 'TABULATED_SOBOL'
scene.cycles.use_adaptive_sampling = False
scene.cycles.use_light_tree = False
scene.view_settings.view_transform = 'Filmic'
bpy.context.view_layer.update()

# ---- added for rendering (the .blend has no active camera and no usable light): camera, sun + grey world if the file has none
cam_auto = bpy.data.cameras.new('AutoCamera')
cam_auto.lens = 50.0
cam_auto.sensor_width = 36.0
cam_auto.clip_end = 2613.5
ob_auto_camera = bpy.data.objects.new('AutoCamera', cam_auto)
scene.collection.objects.link(ob_auto_camera)
ob_auto_camera.location = (180.208, -178.701, 119.134)
ob_auto_camera.rotation_euler = (1.09748, -7.21219e-08, 0.694738)
scene.camera = ob_auto_camera
light_auto_sun = bpy.data.lights.new('AutoSun', 'SUN')
light_auto_sun.energy = 3.0
light_auto_sun.angle = 0.0523599
ob_auto_sun = bpy.data.objects.new('AutoSun', light_auto_sun)
scene.collection.objects.link(ob_auto_sun)
ob_auto_sun.rotation_euler = (0.872665, 0.174533, 0.523599)
if scene.world is None:
    world_auto = bpy.data.worlds.new('AutoWorld')
    world_auto.color = (0.3, 0.3, 0.3)
    scene.world = world_auto
bpy.context.view_layer.update()
